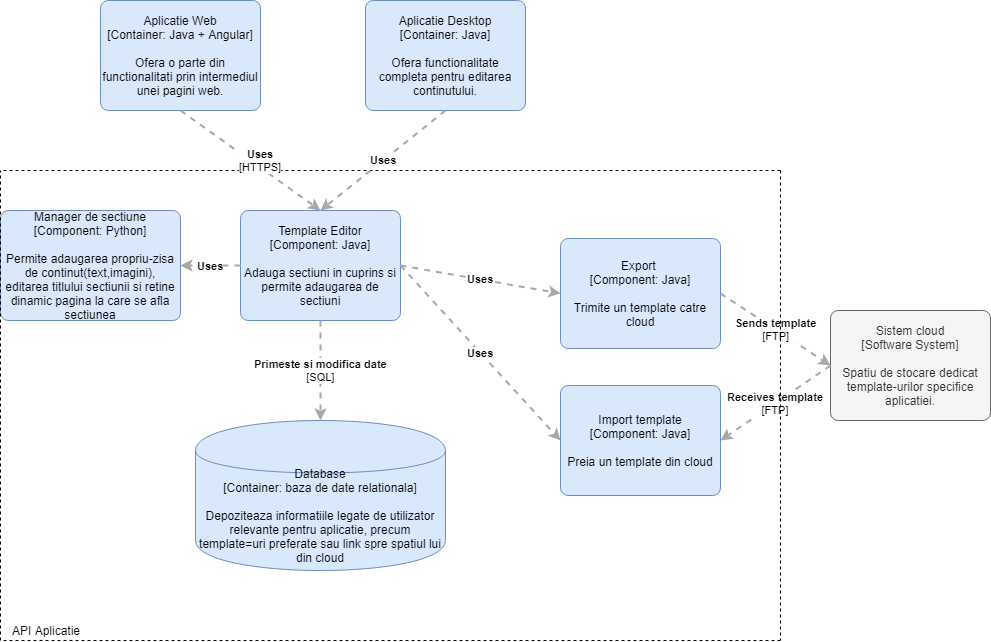

The diagram above was exported from draw.io. Its source (the exported page's mxGraphModel, read from the mxfile embedded in the PNG):
<mxGraphModel dx="1394" dy="867" grid="1" gridSize="10" guides="1" tooltips="1" connect="1" arrows="1" fold="1" page="1" pageScale="1" pageWidth="1169" pageHeight="827" math="0" shadow="0">
  <root>
    <mxCell id="0" />
    <mxCell id="1" parent="0" />
    <object label="Aplicatie Web&lt;div&gt;[Container: Java + Angular]&lt;/div&gt;&lt;div&gt;&lt;br&gt;&lt;/div&gt;&lt;div&gt;Ofera o parte din functionalitati prin intermediul unei pagini web.&lt;/div&gt;" placeholders="1" c4Name="name" c4Type="SoftwareSystem" c4Description="Beschreibung" id="0ze-GdigDrHUuSuLkyKc-1">
      <mxCell style="rounded=1;whiteSpace=wrap;html=1;labelBackgroundColor=none;fillColor=#dae8fc;fontColor=#000000;align=center;arcSize=7;strokeColor=#6c8ebf;" parent="1" vertex="1">
        <mxGeometry x="110" y="120" width="160" height="110" as="geometry" />
        <C4SoftwareSystem as="c4" />
      </mxCell>
    </object>
    <object label="Aplicatie Desktop&lt;div&gt;[Container: Java]&lt;/div&gt;&lt;div&gt;&lt;br&gt;&lt;/div&gt;&lt;div&gt;Ofera functionalitate completa pentru editarea continutului.&lt;/div&gt;" placeholders="1" c4Name="name" c4Type="SoftwareSystem" c4Description="Beschreibung" id="0ze-GdigDrHUuSuLkyKc-2">
      <mxCell style="rounded=1;whiteSpace=wrap;html=1;labelBackgroundColor=none;fillColor=#dae8fc;fontColor=#000000;align=center;arcSize=7;strokeColor=#6c8ebf;" parent="1" vertex="1">
        <mxGeometry x="375" y="120" width="160" height="110" as="geometry" />
        <C4SoftwareSystem as="c4" />
      </mxCell>
    </object>
    <object label="Template Editor&lt;div&gt;[Component: Java]&lt;/div&gt;&lt;div&gt;&lt;br&gt;&lt;/div&gt;&lt;div&gt;Adauga sectiuni in cuprins si permite adaugarea de sectiuni&lt;/div&gt;" placeholders="1" c4Name="name" c4Type="SoftwareSystem" c4Description="Beschreibung" id="0ze-GdigDrHUuSuLkyKc-3">
      <mxCell style="rounded=1;whiteSpace=wrap;html=1;labelBackgroundColor=none;fillColor=#dae8fc;fontColor=#000000;align=center;arcSize=7;strokeColor=#6c8ebf;" parent="1" vertex="1">
        <mxGeometry x="250" y="330" width="160" height="110" as="geometry" />
        <C4SoftwareSystem as="c4" />
      </mxCell>
    </object>
    <object label="&lt;div&gt;Manager de sectiune&lt;/div&gt;&lt;div&gt;[Component: Python]&lt;/div&gt;&lt;div&gt;&lt;br&gt;&lt;/div&gt;&lt;div&gt;Permite adaugarea propriu-zisa de continut(text,imagini), editarea titlului sectiunii si retine dinamic pagina la care se afla sectiunea&lt;/div&gt;" placeholders="1" c4Name="name" c4Type="SoftwareSystem" c4Description="Beschreibung" id="0ze-GdigDrHUuSuLkyKc-4">
      <mxCell style="rounded=1;whiteSpace=wrap;html=1;labelBackgroundColor=none;fillColor=#dae8fc;fontColor=#000000;align=center;arcSize=7;strokeColor=#6c8ebf;" parent="1" vertex="1">
        <mxGeometry x="10" y="330" width="180" height="110" as="geometry" />
        <C4SoftwareSystem as="c4" />
      </mxCell>
    </object>
    <object label="&lt;div style=&quot;text-align: left&quot;&gt;&lt;div style=&quot;text-align: center&quot;&gt;&lt;b&gt;Uses&lt;/b&gt;&lt;/div&gt;&lt;/div&gt;" c4Type="Relationship" c4Description="Beschreibung" c4Technology="technology" id="0ze-GdigDrHUuSuLkyKc-5">
      <mxCell style="edgeStyle=none;rounded=0;html=1;entryX=1;entryY=0.5;jettySize=auto;orthogonalLoop=1;strokeColor=#A8A8A8;strokeWidth=2;fontColor=#000000;jumpStyle=none;dashed=1;exitX=0;exitY=0.5;exitDx=0;exitDy=0;entryDx=0;entryDy=0;" parent="1" source="0ze-GdigDrHUuSuLkyKc-3" target="0ze-GdigDrHUuSuLkyKc-4" edge="1">
        <mxGeometry width="160" relative="1" as="geometry">
          <mxPoint x="230" y="530" as="sourcePoint" />
          <mxPoint x="390" y="530" as="targetPoint" />
        </mxGeometry>
        <C4Relationship as="c4" />
      </mxCell>
    </object>
    <object label="Import template&lt;br&gt;&lt;div&gt;[Component: Java&lt;span&gt;]&lt;/span&gt;&lt;/div&gt;&lt;div&gt;&lt;br&gt;&lt;/div&gt;&lt;div&gt;Preia un template din cloud&lt;/div&gt;" placeholders="1" c4Name="name" c4Type="Component" c4Technology="technology" c4Description="Beschreibung" id="0ze-GdigDrHUuSuLkyKc-6">
      <mxCell style="rounded=1;whiteSpace=wrap;html=1;labelBackgroundColor=none;fillColor=#dae8fc;fontColor=#000000;align=center;arcSize=7;strokeColor=#6c8ebf;" parent="1" vertex="1">
        <mxGeometry x="570" y="505" width="160" height="110" as="geometry" />
        <C4Component as="c4" />
      </mxCell>
    </object>
    <object label="&lt;div style=&quot;text-align: left&quot;&gt;&lt;div style=&quot;text-align: center&quot;&gt;&lt;div&gt;&lt;b&gt;Primeste si modifica date&lt;/b&gt;&lt;/div&gt;&lt;div&gt;[SQL]&lt;/div&gt;&lt;/div&gt;&lt;/div&gt;" c4Type="Relationship" c4Description="Beschreibung" c4Technology="technology" id="0ze-GdigDrHUuSuLkyKc-7">
      <mxCell style="edgeStyle=none;rounded=0;html=1;jettySize=auto;orthogonalLoop=1;strokeColor=#A8A8A8;strokeWidth=2;fontColor=#000000;jumpStyle=none;dashed=1;exitX=0.5;exitY=1;exitDx=0;exitDy=0;" parent="1" source="0ze-GdigDrHUuSuLkyKc-3" target="0ze-GdigDrHUuSuLkyKc-8" edge="1">
        <mxGeometry width="160" relative="1" as="geometry">
          <mxPoint x="10" y="460" as="sourcePoint" />
          <mxPoint x="330" y="490" as="targetPoint" />
        </mxGeometry>
        <C4Relationship as="c4" />
      </mxCell>
    </object>
    <object label="Database&lt;div&gt;[Container:&amp;nbsp;baza de date relationala]&lt;/div&gt;&lt;div&gt;&lt;br&gt;&lt;/div&gt;&lt;div&gt;Depoziteaza informatiile legate de utilizator relevante pentru aplicatie, precum template=uri preferate sau link spre spatiul lui din cloud&lt;/div&gt;" placeholders="1" c4Type="Database" c4Technology="technology" c4Description="Beschreibung" id="0ze-GdigDrHUuSuLkyKc-8">
      <mxCell style="shape=cylinder;whiteSpace=wrap;html=1;boundedLbl=1;rounded=0;labelBackgroundColor=none;fillColor=#dae8fc;fontSize=12;fontColor=#000000;align=center;strokeColor=#6c8ebf;" parent="1" vertex="1">
        <mxGeometry x="205" y="540" width="250" height="150" as="geometry" />
        <C4Database as="c4" />
      </mxCell>
    </object>
    <object label="&lt;span&gt;Export &lt;br&gt;[Component: Java]&lt;/span&gt;&lt;br&gt;&lt;div&gt;&lt;br&gt;&lt;/div&gt;&lt;div&gt;Trimite un template catre cloud&lt;/div&gt;" placeholders="1" c4Name="name" c4Type="SoftwareSystem" c4Description="Beschreibung" id="0ze-GdigDrHUuSuLkyKc-9">
      <mxCell style="rounded=1;whiteSpace=wrap;html=1;labelBackgroundColor=none;fillColor=#dae8fc;fontColor=#000000;align=center;arcSize=7;strokeColor=#6c8ebf;" parent="1" vertex="1">
        <mxGeometry x="570" y="358" width="160" height="110" as="geometry" />
        <C4SoftwareSystem as="c4" />
      </mxCell>
    </object>
    <object label="&lt;div&gt;Sistem cloud&lt;/div&gt;&lt;div&gt;[Software System]&lt;/div&gt;&lt;div&gt;&lt;br&gt;&lt;/div&gt;&lt;div&gt;Spatiu de stocare dedicat template-urilor specifice aplicatiei.&lt;/div&gt;" placeholders="1" c4Name="name" c4Type="SoftwareSystem" c4Description="Beschreibung" id="0ze-GdigDrHUuSuLkyKc-10">
      <mxCell style="rounded=1;whiteSpace=wrap;html=1;labelBackgroundColor=none;fillColor=#f5f5f5;fontColor=#333333;align=center;arcSize=7;strokeColor=#666666;" parent="1" vertex="1">
        <mxGeometry x="840" y="430" width="160" height="110" as="geometry" />
        <C4SoftwareSystem as="c4" />
      </mxCell>
    </object>
    <object label="&lt;div style=&quot;text-align: left&quot;&gt;&lt;div style=&quot;text-align: center&quot;&gt;&lt;div&gt;&lt;b&gt;Sends template&lt;/b&gt;&lt;/div&gt;&lt;div&gt;[FTP]&lt;/div&gt;&lt;/div&gt;&lt;/div&gt;" c4Type="Relationship" c4Description="Beschreibung" c4Technology="technology" id="0ze-GdigDrHUuSuLkyKc-11">
      <mxCell style="edgeStyle=none;rounded=0;html=1;entryX=0;entryY=0.5;jettySize=auto;orthogonalLoop=1;strokeColor=#A8A8A8;strokeWidth=2;fontColor=#000000;jumpStyle=none;dashed=1;exitX=1;exitY=0.5;exitDx=0;exitDy=0;entryDx=0;entryDy=0;" parent="1" source="0ze-GdigDrHUuSuLkyKc-9" target="0ze-GdigDrHUuSuLkyKc-10" edge="1">
        <mxGeometry width="160" relative="1" as="geometry">
          <mxPoint x="740" y="440" as="sourcePoint" />
          <mxPoint x="900" y="440" as="targetPoint" />
        </mxGeometry>
        <C4Relationship as="c4" />
      </mxCell>
    </object>
    <object label="&lt;div style=&quot;text-align: left&quot;&gt;&lt;div style=&quot;text-align: center&quot;&gt;&lt;div&gt;&lt;b&gt;Receives template&lt;/b&gt;&lt;/div&gt;&lt;div&gt;[FTP]&lt;/div&gt;&lt;/div&gt;&lt;/div&gt;" c4Type="Relationship" c4Description="Beschreibung" c4Technology="technology" id="0ze-GdigDrHUuSuLkyKc-12">
      <mxCell style="edgeStyle=none;rounded=0;html=1;entryX=1;entryY=0.5;jettySize=auto;orthogonalLoop=1;strokeColor=#A8A8A8;strokeWidth=2;fontColor=#000000;jumpStyle=none;dashed=1;entryDx=0;entryDy=0;exitX=0;exitY=0.5;exitDx=0;exitDy=0;" parent="1" source="0ze-GdigDrHUuSuLkyKc-10" target="0ze-GdigDrHUuSuLkyKc-6" edge="1">
        <mxGeometry width="160" relative="1" as="geometry">
          <mxPoint x="10" y="710" as="sourcePoint" />
          <mxPoint x="170" y="710" as="targetPoint" />
        </mxGeometry>
        <C4Relationship as="c4" />
      </mxCell>
    </object>
    <mxCell id="0ze-GdigDrHUuSuLkyKc-13" value="" style="endArrow=none;dashed=1;html=1;" parent="1" edge="1">
      <mxGeometry width="50" height="50" relative="1" as="geometry">
        <mxPoint x="10" y="760" as="sourcePoint" />
        <mxPoint x="10" y="290" as="targetPoint" />
      </mxGeometry>
    </mxCell>
    <mxCell id="0ze-GdigDrHUuSuLkyKc-14" value="" style="endArrow=none;dashed=1;html=1;" parent="1" edge="1">
      <mxGeometry width="50" height="50" relative="1" as="geometry">
        <mxPoint x="790" y="760" as="sourcePoint" />
        <mxPoint x="10" y="760" as="targetPoint" />
      </mxGeometry>
    </mxCell>
    <mxCell id="0ze-GdigDrHUuSuLkyKc-16" value="" style="endArrow=none;dashed=1;html=1;" parent="1" edge="1">
      <mxGeometry width="50" height="50" relative="1" as="geometry">
        <mxPoint x="790" y="290" as="sourcePoint" />
        <mxPoint x="790" y="760" as="targetPoint" />
      </mxGeometry>
    </mxCell>
    <mxCell id="0ze-GdigDrHUuSuLkyKc-17" value="" style="endArrow=none;dashed=1;html=1;" parent="1" edge="1">
      <mxGeometry width="50" height="50" relative="1" as="geometry">
        <mxPoint x="790" y="290" as="sourcePoint" />
        <mxPoint x="10" y="290" as="targetPoint" />
      </mxGeometry>
    </mxCell>
    <mxCell id="0ze-GdigDrHUuSuLkyKc-18" value="API Aplicatie" style="text;html=1;strokeColor=none;fillColor=none;align=center;verticalAlign=middle;whiteSpace=wrap;rounded=0;" parent="1" vertex="1">
      <mxGeometry x="10" y="740" width="90" height="20" as="geometry" />
    </mxCell>
    <object label="&lt;div style=&quot;text-align: left&quot;&gt;&lt;div style=&quot;text-align: center&quot;&gt;&lt;b&gt;Uses&lt;/b&gt;&lt;/div&gt;&lt;/div&gt;" c4Type="Relationship" c4Description="Beschreibung" c4Technology="technology" id="0ze-GdigDrHUuSuLkyKc-20">
      <mxCell style="edgeStyle=none;rounded=0;html=1;jettySize=auto;orthogonalLoop=1;strokeColor=#A8A8A8;strokeWidth=2;fontColor=#000000;jumpStyle=none;dashed=1;exitX=1;exitY=0.5;exitDx=0;exitDy=0;entryX=0;entryY=0.5;entryDx=0;entryDy=0;" parent="1" source="0ze-GdigDrHUuSuLkyKc-3" target="0ze-GdigDrHUuSuLkyKc-9" edge="1">
        <mxGeometry width="160" relative="1" as="geometry">
          <mxPoint x="530" y="400" as="sourcePoint" />
          <mxPoint x="420" y="420" as="targetPoint" />
        </mxGeometry>
        <C4Relationship as="c4" />
      </mxCell>
    </object>
    <object label="&lt;div style=&quot;text-align: left&quot;&gt;&lt;div style=&quot;text-align: center&quot;&gt;&lt;b&gt;Uses&lt;/b&gt;&lt;br&gt;&lt;/div&gt;&lt;/div&gt;" c4Type="Relationship" c4Description="Beschreibung" c4Technology="technology" id="0ze-GdigDrHUuSuLkyKc-21">
      <mxCell style="edgeStyle=none;rounded=0;html=1;entryX=0;entryY=0.5;jettySize=auto;orthogonalLoop=1;strokeColor=#A8A8A8;strokeWidth=2;fontColor=#000000;jumpStyle=none;dashed=1;exitX=1;exitY=0.5;exitDx=0;exitDy=0;entryDx=0;entryDy=0;" parent="1" source="0ze-GdigDrHUuSuLkyKc-3" target="0ze-GdigDrHUuSuLkyKc-6" edge="1">
        <mxGeometry width="160" relative="1" as="geometry">
          <mxPoint x="460" y="460" as="sourcePoint" />
          <mxPoint x="620" y="460" as="targetPoint" />
        </mxGeometry>
        <C4Relationship as="c4" />
      </mxCell>
    </object>
    <object label="&lt;div style=&quot;text-align: left&quot;&gt;&lt;div style=&quot;text-align: center&quot;&gt;&lt;b&gt;Uses&lt;/b&gt;&lt;/div&gt;&lt;div style=&quot;text-align: center&quot;&gt;[HTTPS]&lt;/div&gt;&lt;/div&gt;" c4Type="Relationship" c4Description="Beschreibung" c4Technology="technology" id="0ze-GdigDrHUuSuLkyKc-22">
      <mxCell style="edgeStyle=none;rounded=0;html=1;entryX=0.5;entryY=0;jettySize=auto;orthogonalLoop=1;strokeColor=#A8A8A8;strokeWidth=2;fontColor=#000000;jumpStyle=none;dashed=1;exitX=0.5;exitY=1;exitDx=0;exitDy=0;entryDx=0;entryDy=0;" parent="1" source="0ze-GdigDrHUuSuLkyKc-1" target="0ze-GdigDrHUuSuLkyKc-3" edge="1">
        <mxGeometry x="0.0946" y="6" width="160" relative="1" as="geometry">
          <mxPoint x="200" y="260" as="sourcePoint" />
          <mxPoint x="360" y="260" as="targetPoint" />
          <mxPoint as="offset" />
        </mxGeometry>
        <C4Relationship as="c4" />
      </mxCell>
    </object>
    <object label="&lt;div style=&quot;text-align: left&quot;&gt;&lt;div style=&quot;text-align: center&quot;&gt;&lt;b&gt;Uses&lt;/b&gt;&lt;/div&gt;&lt;/div&gt;" c4Type="Relationship" c4Description="Beschreibung" c4Technology="technology" id="0ze-GdigDrHUuSuLkyKc-23">
      <mxCell style="edgeStyle=none;rounded=0;html=1;entryX=0.5;entryY=0;jettySize=auto;orthogonalLoop=1;strokeColor=#A8A8A8;strokeWidth=2;fontColor=#000000;jumpStyle=none;dashed=1;exitX=0.5;exitY=1;exitDx=0;exitDy=0;entryDx=0;entryDy=0;" parent="1" source="0ze-GdigDrHUuSuLkyKc-2" target="0ze-GdigDrHUuSuLkyKc-3" edge="1">
        <mxGeometry width="160" relative="1" as="geometry">
          <mxPoint x="440" y="270" as="sourcePoint" />
          <mxPoint x="600" y="270" as="targetPoint" />
        </mxGeometry>
        <C4Relationship as="c4" />
      </mxCell>
    </object>
  </root>
</mxGraphModel>